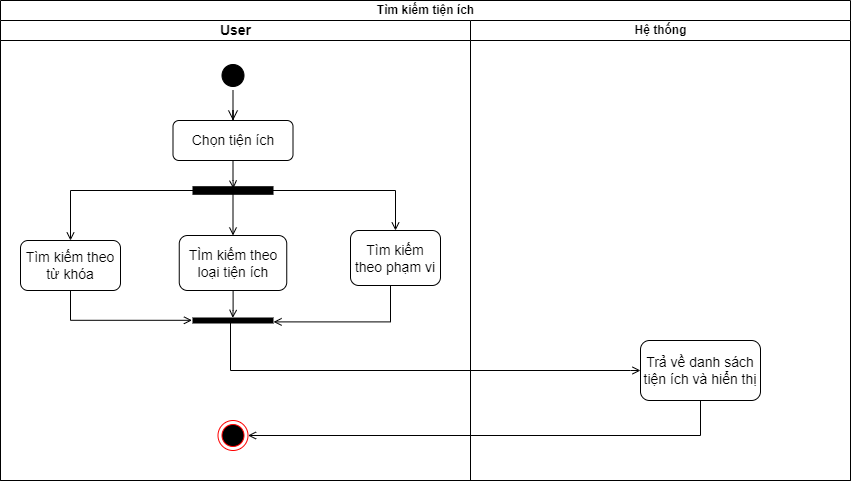

The diagram above was exported from draw.io. Its source (the exported page's mxGraphModel, read from the mxfile embedded in the PNG):
<mxGraphModel dx="1050" dy="581" grid="1" gridSize="10" guides="1" tooltips="1" connect="1" arrows="1" fold="1" page="1" pageScale="1" pageWidth="827" pageHeight="1169" math="0" shadow="0">
  <root>
    <mxCell id="0" />
    <mxCell id="1" parent="0" />
    <mxCell id="CYY5p31gjRVGVMRVpqDp-1" value="Lịch sử đặt chỗ" style="swimlane;childLayout=stackLayout;resizeParent=1;resizeParentMax=0;startSize=20;html=1;strokeColor=#000000;fontSize=14;" parent="1" vertex="1">
      <mxGeometry x="200.00000000000045" y="70" width="550" height="380" as="geometry" />
    </mxCell>
    <mxCell id="CYY5p31gjRVGVMRVpqDp-2" value="Cư dân" style="swimlane;startSize=20;html=1;strokeColor=#000000;fontSize=14;" parent="CYY5p31gjRVGVMRVpqDp-1" vertex="1">
      <mxGeometry y="20" width="260" height="360" as="geometry" />
    </mxCell>
    <mxCell id="CYY5p31gjRVGVMRVpqDp-5" value="" style="ellipse;html=1;shape=startState;fillColor=#000000;strokeColor=#000000;fontSize=14;" parent="CYY5p31gjRVGVMRVpqDp-2" vertex="1">
      <mxGeometry x="117.49999999999955" y="30" width="30" height="30" as="geometry" />
    </mxCell>
    <mxCell id="CYY5p31gjRVGVMRVpqDp-6" value="" style="edgeStyle=orthogonalEdgeStyle;html=1;verticalAlign=bottom;endArrow=open;endSize=8;strokeColor=#000000;rounded=0;entryX=0.5;entryY=0;entryDx=0;entryDy=0;fontSize=14;" parent="CYY5p31gjRVGVMRVpqDp-2" source="CYY5p31gjRVGVMRVpqDp-5" target="CYY5p31gjRVGVMRVpqDp-7" edge="1">
      <mxGeometry relative="1" as="geometry">
        <mxPoint x="129.99999999999955" y="120" as="targetPoint" />
      </mxGeometry>
    </mxCell>
    <mxCell id="CYY5p31gjRVGVMRVpqDp-7" value="Chọn Xem lịch sử đặt tiện ích, chọn tab trạng thái muốn xem" style="rounded=1;whiteSpace=wrap;html=1;strokeColor=#000000;fontSize=14;" parent="CYY5p31gjRVGVMRVpqDp-2" vertex="1">
      <mxGeometry x="65" y="80" width="135" height="60" as="geometry" />
    </mxCell>
    <mxCell id="CYY5p31gjRVGVMRVpqDp-10" value="Chọn vào một mục để xem chi tiết" style="rounded=1;whiteSpace=wrap;html=1;strokeColor=#000000;fontSize=14;" parent="CYY5p31gjRVGVMRVpqDp-2" vertex="1">
      <mxGeometry x="65" y="210" width="135" height="60" as="geometry" />
    </mxCell>
    <mxCell id="CYY5p31gjRVGVMRVpqDp-3" value="Hệ thống" style="swimlane;startSize=20;html=1;strokeColor=#000000;fontSize=14;" parent="CYY5p31gjRVGVMRVpqDp-1" vertex="1">
      <mxGeometry x="260" y="20" width="290" height="360" as="geometry" />
    </mxCell>
    <mxCell id="CYY5p31gjRVGVMRVpqDp-8" value="Trả về danh sách Đặt chỗ theo trạng thái" style="rounded=1;whiteSpace=wrap;html=1;strokeColor=#000000;fontSize=14;" parent="CYY5p31gjRVGVMRVpqDp-3" vertex="1">
      <mxGeometry x="90" y="75" width="145" height="70" as="geometry" />
    </mxCell>
    <mxCell id="CYY5p31gjRVGVMRVpqDp-12" value="Hiển thị chi tiết" style="rounded=1;whiteSpace=wrap;html=1;strokeColor=#000000;fontSize=14;" parent="CYY5p31gjRVGVMRVpqDp-3" vertex="1">
      <mxGeometry x="90" y="210" width="140" height="60" as="geometry" />
    </mxCell>
    <mxCell id="CYY5p31gjRVGVMRVpqDp-15" value="" style="ellipse;html=1;shape=endState;fillColor=#000000;strokeColor=#000000;fontSize=14;" parent="CYY5p31gjRVGVMRVpqDp-3" vertex="1">
      <mxGeometry x="144.99999999999955" y="310" width="30" height="30" as="geometry" />
    </mxCell>
    <mxCell id="CYY5p31gjRVGVMRVpqDp-16" style="edgeStyle=none;rounded=0;orthogonalLoop=1;jettySize=auto;html=1;strokeColor=#000000;endArrow=open;endFill=0;fontSize=14;" parent="CYY5p31gjRVGVMRVpqDp-3" source="CYY5p31gjRVGVMRVpqDp-12" target="CYY5p31gjRVGVMRVpqDp-15" edge="1">
      <mxGeometry relative="1" as="geometry" />
    </mxCell>
    <mxCell id="CYY5p31gjRVGVMRVpqDp-9" style="edgeStyle=orthogonalEdgeStyle;rounded=0;orthogonalLoop=1;jettySize=auto;html=1;strokeColor=#000000;endArrow=open;endFill=0;fontSize=14;" parent="CYY5p31gjRVGVMRVpqDp-1" source="CYY5p31gjRVGVMRVpqDp-7" target="CYY5p31gjRVGVMRVpqDp-8" edge="1">
      <mxGeometry relative="1" as="geometry" />
    </mxCell>
    <mxCell id="CYY5p31gjRVGVMRVpqDp-11" style="rounded=0;orthogonalLoop=1;jettySize=auto;html=1;strokeColor=#000000;endArrow=open;endFill=0;fontSize=14;" parent="CYY5p31gjRVGVMRVpqDp-1" source="CYY5p31gjRVGVMRVpqDp-8" target="CYY5p31gjRVGVMRVpqDp-10" edge="1">
      <mxGeometry relative="1" as="geometry" />
    </mxCell>
    <mxCell id="CYY5p31gjRVGVMRVpqDp-13" style="rounded=0;orthogonalLoop=1;jettySize=auto;html=1;strokeColor=#000000;endArrow=open;endFill=0;entryX=0;entryY=0.5;entryDx=0;entryDy=0;fontSize=14;" parent="CYY5p31gjRVGVMRVpqDp-1" source="CYY5p31gjRVGVMRVpqDp-10" target="CYY5p31gjRVGVMRVpqDp-12" edge="1">
      <mxGeometry relative="1" as="geometry" />
    </mxCell>
  </root>
</mxGraphModel>